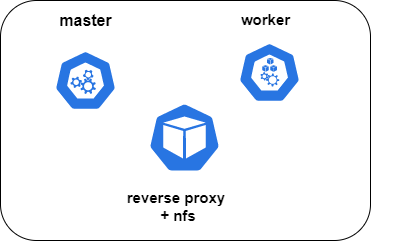

The diagram above was exported from draw.io. Its source (the exported page's mxGraphModel, read from the mxfile embedded in the PNG):
<mxGraphModel dx="938" dy="485" grid="1" gridSize="10" guides="1" tooltips="1" connect="1" arrows="1" fold="1" page="1" pageScale="1" pageWidth="827" pageHeight="1169" math="0" shadow="0">
  <root>
    <mxCell id="0" />
    <mxCell id="1" parent="0" />
    <mxCell id="oI43CVVz3f4gwkcqCzNY-2" value="" style="rounded=1;whiteSpace=wrap;html=1;fontSize=15;" vertex="1" parent="1">
      <mxGeometry x="190" y="100" width="370" height="240" as="geometry" />
    </mxCell>
    <mxCell id="xMVPmLLJWD-1KIdJVLFx-1" value="" style="sketch=0;html=1;dashed=0;whitespace=wrap;fillColor=#2875E2;strokeColor=#ffffff;points=[[0.005,0.63,0],[0.1,0.2,0],[0.9,0.2,0],[0.5,0,0],[0.995,0.63,0],[0.72,0.99,0],[0.5,1,0],[0.28,0.99,0]];shape=mxgraph.kubernetes.icon;prIcon=master" parent="1" vertex="1">
      <mxGeometry x="220" y="150" width="110" height="60" as="geometry" />
    </mxCell>
    <mxCell id="xMVPmLLJWD-1KIdJVLFx-3" value="&lt;b style=&quot;font-size: 16px;&quot;&gt;master&lt;/b&gt;" style="text;html=1;align=center;verticalAlign=middle;resizable=0;points=[];autosize=1;strokeColor=none;fillColor=none;" parent="1" vertex="1">
      <mxGeometry x="240" y="110" width="70" height="20" as="geometry" />
    </mxCell>
    <mxCell id="xMVPmLLJWD-1KIdJVLFx-6" value="worker" style="text;html=1;align=center;verticalAlign=middle;resizable=0;points=[];autosize=1;strokeColor=none;fillColor=none;fontStyle=1;fontSize=15;" parent="1" vertex="1">
      <mxGeometry x="425" y="109" width="60" height="20" as="geometry" />
    </mxCell>
    <mxCell id="xMVPmLLJWD-1KIdJVLFx-7" value="" style="sketch=0;html=1;dashed=0;whitespace=wrap;fillColor=#2875E2;strokeColor=#ffffff;points=[[0.005,0.63,0],[0.1,0.2,0],[0.9,0.2,0],[0.5,0,0],[0.995,0.63,0],[0.72,0.99,0],[0.5,1,0],[0.28,0.99,0]];shape=mxgraph.kubernetes.icon;prIcon=pod" parent="1" vertex="1">
      <mxGeometry x="334" y="202" width="80" height="70" as="geometry" />
    </mxCell>
    <mxCell id="xMVPmLLJWD-1KIdJVLFx-11" value="" style="sketch=0;html=1;dashed=0;whitespace=wrap;fillColor=#2875E2;strokeColor=#ffffff;points=[[0.005,0.63,0],[0.1,0.2,0],[0.9,0.2,0],[0.5,0,0],[0.995,0.63,0],[0.72,0.99,0],[0.5,1,0],[0.28,0.99,0]];shape=mxgraph.kubernetes.icon;prIcon=node" parent="1" vertex="1">
      <mxGeometry x="324" y="142" width="270" height="60" as="geometry" />
    </mxCell>
    <mxCell id="oI43CVVz3f4gwkcqCzNY-1" value="reverse proxy &lt;br&gt;+ nfs" style="text;html=1;strokeColor=none;fillColor=none;align=center;verticalAlign=middle;whiteSpace=wrap;rounded=0;fontSize=15;fontStyle=1" vertex="1" parent="1">
      <mxGeometry x="310" y="283" width="116" height="45" as="geometry" />
    </mxCell>
  </root>
</mxGraphModel>